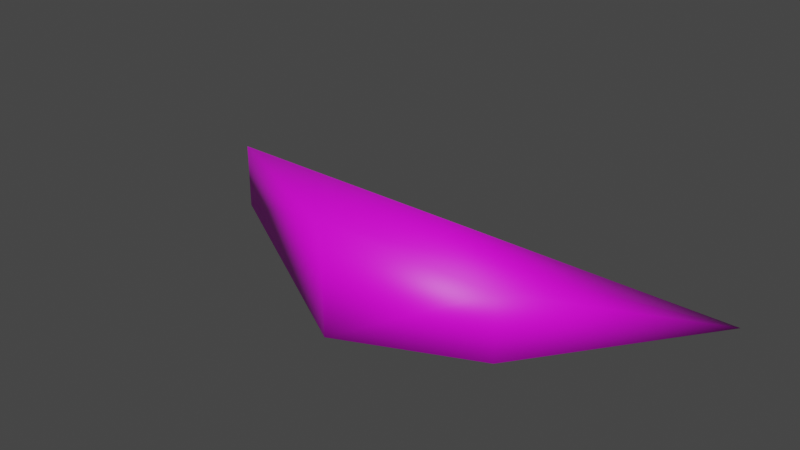 # Source: potatoWedges.blend  (saved by Blender 3.0.42; exported with 4.5.12 LTS)
import bpy
from mathutils import Matrix  # noqa: F401  (used for matrix-valued properties, if any)

bpy.ops.wm.read_factory_settings(use_empty=True)
scene = bpy.context.scene
scene.name = 'Scene'

# ---- collections
col_collection = bpy.data.collections.new('Collection'); scene.collection.children.link(col_collection)

# ---- images (referenced by path relative to the original .blend; pixels are not part of the script)
import os
ASSET_DIR = os.environ.get("B2B_ASSET_DIR", "")  # directory of the original .blend (textures are referenced by path, not embedded)
HERE = os.path.dirname(os.path.abspath(__file__))  # packed textures are extracted next to this script under _unpacked/

def load_image(name, relpath, width, height, colorspace="sRGB"):
    """Load a texture the original file referenced (path relative to the .blend, or extracted next to this script)."""
    p = next((c for c in (os.path.join(HERE, relpath), os.path.join(ASSET_DIR, relpath)) if relpath and os.path.exists(c)), "")
    if p:
        img = bpy.data.images.load(p, check_existing=True)
        img.name = name
    else:  # same state as the original file: an image datablock whose file is absent (Cycles renders it pink)
        img = bpy.data.images.new(name, width, height)
        img.source = "FILE"
        img.filepath = "//" + (relpath or name)
    img.colorspace_settings.name = colorspace
    return img
img_untitled = load_image('Untitled', '', 2048, 2048, 'sRGB')

# ---- materials (node trees are filled in below, after node groups)
mat_material_001 = bpy.data.materials.new('Material.001')
mat_material_001.use_transparent_shadow = False

# ---- material node trees
mat_material_001.use_nodes = True; mat_material_001.node_tree.nodes.clear()
_N = mat_material_001.node_tree.nodes; _L = mat_material_001.node_tree.links
n0 = _N.new('ShaderNodeBsdfPrincipled'); n0.name = 'Principled BSDF'; n0.location = (10, 300)
n0.distribution = 'GGX'
n0.subsurface_method = 'RANDOM_WALK_SKIN'
n0.inputs[3].default_value = 1.45
n0.inputs[27].default_value = (0.0, 0.0, 0.0, 1.0)
n0.inputs[28].default_value = 1.0
n1 = _N.new('ShaderNodeOutputMaterial'); n1.name = 'Material Output'; n1.location = (300, 300)
n2 = _N.new('ShaderNodeTexImage'); n2.name = 'Image Texture'; n2.location = (-484, 135)
n2.image = img_untitled
_L.new(n0.outputs[0], n1.inputs[0])
_L.new(n2.outputs[0], n0.inputs[0])
n1.is_active_output = True

# ---- world
world_world = bpy.data.worlds.new('World'); scene.world = world_world
world_world.use_nodes = True; world_world.node_tree.nodes.clear()
_N = world_world.node_tree.nodes; _L = world_world.node_tree.links
n0 = _N.new('ShaderNodeOutputWorld'); n0.name = 'World Output'; n0.location = (300, 300)
n1 = _N.new('ShaderNodeBackground'); n1.name = 'Background'; n1.location = (10, 300)
n1.inputs[0].default_value = (0.05088, 0.05088, 0.05088, 1.0)
_L.new(n1.outputs[0], n0.inputs[0])
n0.is_active_output = True
world_world.color = (0.05088, 0.05088, 0.05088)
world_world.use_sun_shadow = False
world_world.sun_shadow_jitter_overblur = 0.0

# ---- meshes
me_vert = bpy.data.meshes.new('Vert')
me_vert.from_pydata([(0.1666, 0.0, 0.0), (-0.269, 0.0, 0.0), (-0.2201, -0.0792, 0.0), (-0.03842, -0.1854, 0.0), (0.06466, -0.1394, 0.0), (-0.2201, -0.0792, 0.05177), (-0.03842, -0.1854, 0.08438), (0.06466, -0.1394, 0.05177)], [], [(3, 4, 7, 6), (2, 3, 6, 5), (4, 0, 7), (2, 5, 1), (1, 5, 0), (5, 6, 0), (7, 0, 6), (1, 0, 2), (2, 0, 3), (4, 3, 0)])
me_vert.polygons.foreach_set('use_smooth', [True] * 10)
_uv = me_vert.uv_layers.new(name='UVMap')
_uv.uv.foreach_set('vector', [0.8487, 0.4949, 0.8487, 0.2993, 0.9415, 0.2993, 1.0, 0.4949, 0.8487, 0.1619, 0.8487, 0.528, 0.6974, 0.528, 0.7559, 0.1619, 0.8487, 0.2993, 0.8487, 0.0, 0.9415, 0.2993, 0.8487, 0.1619, 0.7559, 0.1619, 0.8487, 0.0, 0.365, 0.7779, 0.1984, 0.6935, 0.365, 0.0, 0.1984, 0.6935, 0.0, 0.3674, 0.365, 0.0, 0.09844, 0.1813, 0.365, 0.0, 0.0, 0.3674, 0.6974, 0.0, 0.6974, 0.781, 0.5554, 0.08767, 0.5554, 0.08767, 0.6974, 0.781, 0.365, 0.4134, 0.4474, 0.5982, 0.365, 0.4134, 0.6974, 0.781])
me_vert.materials.append(mat_material_001)
me_vert.update()

# ---- objects
ob_potato_wedges = bpy.data.objects.new('Potato Wedges', me_vert)

# ---- transforms, parenting, visibility, modifiers, constraints
ob_potato_wedges.location = (0.0, 0.0, 0.0)

# ---- collection membership
col_collection.objects.link(ob_potato_wedges)

# ---- scene / render settings (as saved in the file)
scene.frame_start = 1; scene.frame_end = 250; scene.frame_set(1)
scene.render.engine = 'BLENDER_EEVEE_NEXT'
scene.cycles.sampling_pattern = 'TABULATED_SOBOL'
scene.cycles.use_light_tree = False
scene.view_settings.view_transform = 'Filmic'
bpy.context.view_layer.update()

# ---- added for rendering (the .blend has no active camera and no usable light): camera, sun
cam_auto = bpy.data.cameras.new('AutoCamera')
cam_auto.lens = 50.0
cam_auto.sensor_width = 36.0
cam_auto.clip_end = 1000.0
ob_auto_camera = bpy.data.objects.new('AutoCamera', cam_auto)
scene.collection.objects.link(ob_auto_camera)
ob_auto_camera.location = (0.393746, -0.6266, 0.398125)
ob_auto_camera.rotation_euler = (1.09748, -7.21219e-08, 0.694738)
scene.camera = ob_auto_camera
light_auto_sun = bpy.data.lights.new('AutoSun', 'SUN')
light_auto_sun.energy = 3.0
light_auto_sun.angle = 0.0523599
ob_auto_sun = bpy.data.objects.new('AutoSun', light_auto_sun)
scene.collection.objects.link(ob_auto_sun)
ob_auto_sun.rotation_euler = (0.872665, 0.174533, 0.523599)
bpy.context.view_layer.update()
